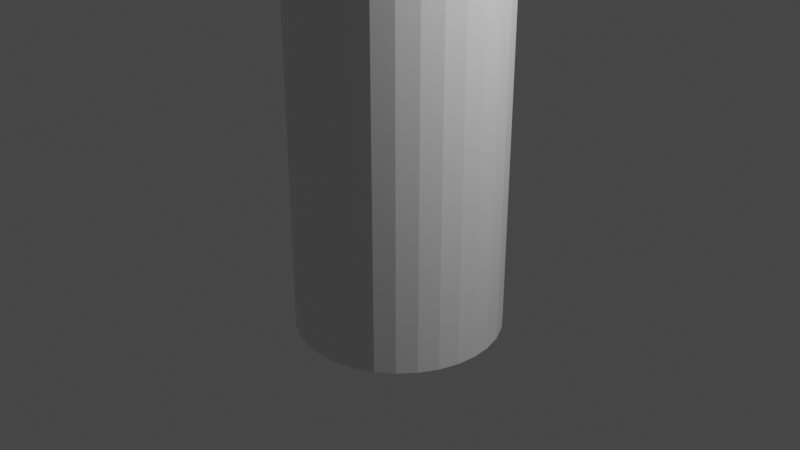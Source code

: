 # Source: bucket.blend  (saved by Blender 3.1.7; exported with 4.5.12 LTS)
import bpy
from mathutils import Matrix  # noqa: F401  (used for matrix-valued properties, if any)

bpy.ops.wm.read_factory_settings(use_empty=True)
scene = bpy.context.scene
scene.name = 'Scene'

# ---- collections
col_collection = bpy.data.collections.new('Collection'); scene.collection.children.link(col_collection)

# ---- materials (node trees are filled in below, after node groups)
mat_material = bpy.data.materials.new('Material')
mat_material.alpha_threshold = 0.0
mat_material.use_transparent_shadow = False
mat_material.line_color = (0.0, 0.0, 0.0, 1.0)

# ---- material node trees
mat_material.use_nodes = True; mat_material.node_tree.nodes.clear()
_N = mat_material.node_tree.nodes; _L = mat_material.node_tree.links
n0 = _N.new('ShaderNodeOutputMaterial'); n0.name = 'Material Output'; n0.location = (300, 300)
n1 = _N.new('ShaderNodeBsdfPrincipled'); n1.name = 'Principled BSDF'; n1.location = (10, 300)
n1.distribution = 'GGX'
n1.subsurface_method = 'RANDOM_WALK_SKIN'
n1.inputs[2].default_value = 0.4
n1.inputs[3].default_value = 1.45
n1.inputs[27].default_value = (0.0, 0.0, 0.0, 1.0)
n1.inputs[28].default_value = 1.0
_L.new(n1.outputs[0], n0.inputs[0])
n0.is_active_output = True

# ---- world
world_world = bpy.data.worlds.new('World'); scene.world = world_world
world_world.use_nodes = True; world_world.node_tree.nodes.clear()
_N = world_world.node_tree.nodes; _L = world_world.node_tree.links
n0 = _N.new('ShaderNodeOutputWorld'); n0.name = 'World Output'; n0.location = (300, 300)
n1 = _N.new('ShaderNodeBackground'); n1.name = 'Background'; n1.location = (10, 300)
n1.inputs[0].default_value = (0.05088, 0.05088, 0.05088, 1.0)
_L.new(n1.outputs[0], n0.inputs[0])
n0.is_active_output = True
world_world.color = (0.05088, 0.05088, 0.05088)
world_world.use_sun_shadow = False
world_world.sun_shadow_jitter_overblur = 0.0

# ---- cameras
cam_camera = bpy.data.cameras.new('Camera')
cam_camera.clip_end = 100.0
cam_camera.ortho_scale = 7.314

# ---- lights
light_light = bpy.data.lights.new('Light', 'POINT')
light_light.transmission_factor = 0.0
light_light.energy = 1000.0
light_light.shadow_soft_size = 0.1
light_light.shadow_maximum_resolution = 0.006
light_light.use_absolute_resolution = True

# ---- meshes
me_cube = bpy.data.meshes.new('Cube')
me_cube.from_pydata([(0.3827, 0.9239, 22.34), (0.3827, 0.9239, -1.141), (0.1951, 0.9808, 22.34), (0.1951, 0.9808, -1.141), (0.0, 1.0, 22.34), (0.0, 1.0, -1.141), (0.5556, 0.8315, -1.141), (0.5556, 0.8315, 22.34), (0.7071, 0.7071, -1.141), (0.7071, 0.7071, 22.34), (0.8315, 0.5556, -1.141), (0.8315, 0.5556, 22.34), (0.9239, 0.3827, -1.141), (0.9239, 0.3827, 22.34), (0.9808, 0.1951, -1.141), (0.9808, 0.1951, 22.34), (1.0, -4.371e-08, -1.141), (1.0, -4.371e-08, 22.34), (0.9808, -0.1951, -1.141), (0.9808, -0.1951, 22.34), (0.9239, -0.3827, -1.141), (0.9239, -0.3827, 22.34), (0.8315, -0.5556, -1.141), (0.8315, -0.5556, 22.34), (0.7071, -0.7071, -1.141), (0.7071, -0.7071, 22.34), (0.5556, -0.8315, -1.141), (0.5556, -0.8315, 22.34), (0.3827, -0.9239, -1.141), (0.3827, -0.9239, 22.34), (0.1951, -0.9808, -1.141), (0.1951, -0.9808, 22.34), (-8.742e-08, -1.0, -1.141), (-8.742e-08, -1.0, 22.34), (-0.1951, -0.9808, -1.141), (-0.1951, -0.9808, 22.34), (-0.3827, -0.9239, -1.141), (-0.3827, -0.9239, 22.34), (-0.5556, -0.8315, -1.141), (-0.5556, -0.8315, 22.34), (-0.7071, -0.7071, -1.141), (-0.7071, -0.7071, 22.34), (-0.8315, -0.5556, -1.141), (-0.8315, -0.5556, 22.34), (-0.9239, -0.3827, -1.141), (-0.9239, -0.3827, 22.34), (-0.9808, -0.1951, -1.141), (-0.9808, -0.1951, 22.34), (-1.0, 1.192e-08, -1.141), (-1.0, 1.192e-08, 22.34), (-0.9808, 0.1951, -1.141), (-0.9808, 0.1951, 22.34), (-0.9239, 0.3827, -1.141), (-0.9239, 0.3827, 22.34), (-0.8315, 0.5556, -1.141), (-0.8315, 0.5556, 22.34), (-0.7071, 0.7071, -1.141), (-0.7071, 0.7071, 22.34), (-0.5556, 0.8315, -1.141), (-0.5556, 0.8315, 22.34), (-0.3827, 0.9239, -1.141), (-0.3827, 0.9239, 22.34), (-0.1951, 0.9808, -1.141), (-0.1951, 0.9808, 22.34), (0.4178, 1.009, 22.34), (0.4178, 1.009, -1.086), (0.213, 1.071, 22.34), (0.213, 1.071, -1.086), (1.593e-08, 1.092, 22.34), (9.18e-09, 1.092, -1.086), (0.6065, 0.9077, -1.086), (0.6065, 0.9077, 22.34), (0.772, 0.772, -1.086), (0.772, 0.772, 22.34), (0.9077, 0.6065, -1.086), (0.9077, 0.6065, 22.34), (1.009, 0.4178, -1.086), (1.009, 0.4178, 22.34), (1.071, 0.213, -1.086), (1.071, 0.213, 22.34), (1.092, -4.633e-08, -1.086), (1.092, -4.633e-08, 22.34), (1.071, -0.213, -1.086), (1.071, -0.213, 22.34), (1.009, -0.4178, -1.086), (1.009, -0.4178, 22.34), (0.9077, -0.6065, -1.086), (0.9077, -0.6065, 22.34), (0.772, -0.772, -1.086), (0.772, -0.772, 22.34), (0.6065, -0.9077, -1.086), (0.6065, -0.9077, 22.34), (0.4178, -1.009, -1.086), (0.4178, -1.009, 22.34), (0.213, -1.071, -1.086), (0.213, -1.071, 22.34), (-9.514e-08, -1.092, -1.086), (-8.873e-08, -1.092, 22.34), (-0.213, -1.071, -1.086), (-0.213, -1.071, 22.34), (-0.4178, -1.009, -1.086), (-0.4178, -1.009, 22.34), (-0.6065, -0.9077, -1.086), (-0.6065, -0.9077, 22.34), (-0.772, -0.772, -1.086), (-0.772, -0.772, 22.34), (-0.9077, -0.6065, -1.086), (-0.9077, -0.6065, 22.34), (-1.009, -0.4178, -1.086), (-1.009, -0.4178, 22.34), (-1.071, -0.213, -1.086), (-1.071, -0.213, 22.34), (-1.092, 1.192e-08, -1.086), (-1.092, 1.192e-08, 22.34), (-1.071, 0.213, -1.086), (-1.071, 0.213, 22.34), (-1.009, 0.4178, -1.086), (-1.009, 0.4178, 22.34), (-0.9077, 0.6065, -1.086), (-0.9077, 0.6065, 22.34), (-0.772, 0.772, -1.086), (-0.772, 0.772, 22.34), (-0.6065, 0.9077, -1.086), (-0.6065, 0.9077, 22.34), (-0.4178, 1.009, -1.086), (-0.4178, 1.009, 22.34), (-0.213, 1.071, -1.086), (-0.213, 1.071, 22.34), (8.216e-09, 1.092, -1.141), (0.213, 1.071, -1.141), (0.4178, 1.009, -1.141), (0.6065, 0.9077, -1.141), (0.772, 0.772, -1.141), (0.9077, 0.6065, -1.141), (1.009, 0.4178, -1.141), (1.071, 0.213, -1.141), (1.092, -4.633e-08, -1.141), (1.071, -0.213, -1.141), (1.009, -0.4178, -1.141), (0.9077, -0.6065, -1.141), (0.772, -0.772, -1.141), (0.6065, -0.9077, -1.141), (0.4178, -1.009, -1.141), (0.213, -1.071, -1.141), (-9.611e-08, -1.092, -1.141), (-0.213, -1.071, -1.141), (-0.4178, -1.009, -1.141), (-0.6065, -0.9077, -1.141), (-0.772, -0.772, -1.141), (-0.9077, -0.6065, -1.141), (-1.009, -0.4178, -1.141), (-1.071, -0.213, -1.141), (-1.092, 1.192e-08, -1.141), (-1.071, 0.213, -1.141), (-1.009, 0.4178, -1.141), (-0.9077, 0.6065, -1.141), (-0.772, 0.772, -1.141), (-0.6065, 0.9077, -1.141), (-0.4178, 1.009, -1.141), (-0.213, 1.071, -1.141)], [], [(5, 3, 2, 4), (3, 1, 0, 2), (1, 6, 7, 0), (6, 8, 9, 7), (8, 10, 11, 9), (10, 12, 13, 11), (12, 14, 15, 13), (14, 16, 17, 15), (16, 18, 19, 17), (18, 20, 21, 19), (20, 22, 23, 21), (22, 24, 25, 23), (24, 26, 27, 25), (26, 28, 29, 27), (28, 30, 31, 29), (30, 32, 33, 31), (32, 34, 35, 33), (34, 36, 37, 35), (36, 38, 39, 37), (38, 40, 41, 39), (40, 42, 43, 41), (42, 44, 45, 43), (44, 46, 47, 45), (46, 48, 49, 47), (48, 50, 51, 49), (50, 52, 53, 51), (52, 54, 55, 53), (54, 56, 57, 55), (56, 58, 59, 57), (58, 60, 61, 59), (60, 62, 63, 61), (62, 5, 4, 63), (69, 68, 66, 67), (67, 66, 64, 65), (65, 64, 71, 70), (70, 71, 73, 72), (72, 73, 75, 74), (74, 75, 77, 76), (76, 77, 79, 78), (78, 79, 81, 80), (80, 81, 83, 82), (82, 83, 85, 84), (84, 85, 87, 86), (86, 87, 89, 88), (88, 89, 91, 90), (90, 91, 93, 92), (92, 93, 95, 94), (94, 95, 97, 96), (96, 97, 99, 98), (98, 99, 101, 100), (100, 101, 103, 102), (102, 103, 105, 104), (104, 105, 107, 106), (106, 107, 109, 108), (108, 109, 111, 110), (110, 111, 113, 112), (112, 113, 115, 114), (114, 115, 117, 116), (116, 117, 119, 118), (118, 119, 121, 120), (120, 121, 123, 122), (122, 123, 125, 124), (124, 125, 127, 126), (126, 127, 68, 69), (126, 69, 128, 159), (37, 39, 103, 101), (39, 41, 105, 103), (41, 43, 45, 109, 107, 105), (45, 47, 49, 113, 111, 109), (49, 51, 53, 55, 57, 121, 119, 117, 115, 113), (4, 2, 66, 68, 127, 125, 123, 121, 57, 59, 61, 63), (2, 0, 7, 9, 11, 13, 15, 79, 77, 75, 73, 71, 64, 66), (15, 17, 19, 21, 23, 25, 27, 91, 89, 87, 85, 83, 81, 79), (27, 29, 31, 33, 35, 37, 101, 99, 97, 95, 93, 91), (82, 84, 138, 137), (100, 102, 147, 146), (118, 120, 156, 155), (74, 76, 134, 133), (92, 94, 143, 142), (110, 112, 152, 151), (69, 67, 129, 128), (67, 65, 130, 129), (84, 86, 139, 138), (102, 104, 148, 147), (120, 122, 157, 156), (76, 78, 135, 134), (94, 96, 144, 143), (112, 114, 153, 152), (65, 70, 131, 130), (86, 88, 140, 139), (104, 106, 149, 148), (122, 124, 158, 157), (78, 80, 136, 135), (96, 98, 145, 144), (114, 116, 154, 153), (70, 72, 132, 131), (88, 90, 141, 140), (106, 108, 150, 149), (124, 126, 159, 158), (80, 82, 137, 136), (98, 100, 146, 145), (116, 118, 155, 154), (72, 74, 133, 132), (90, 92, 142, 141), (108, 110, 151, 150), (30, 28, 142, 143, 144, 145, 146, 147, 148, 40, 38, 36, 34, 32), (20, 18, 137, 138, 139, 140, 141, 142, 28, 26, 24, 22), (42, 40, 148, 149, 150, 151, 152, 153, 154, 155, 54, 52, 50, 48, 46, 44), (3, 5, 62, 60, 58, 56, 54, 155, 156, 157, 158, 159, 128, 129, 130, 1), (6, 1, 130, 131, 132, 133, 134, 135, 136, 137, 18, 16, 14, 12, 10, 8)])
_uv = me_cube.uv_layers.new(name='UVMap')
_uv.uv.foreach_set('vector', [1.0, 0.5, 0.9688, 0.5, 0.9688, 1.0, 1.0, 1.0, 0.9688, 0.5, 0.9375, 0.5, 0.9375, 1.0, 0.9688, 1.0, 0.9375, 0.5, 0.9062, 0.5, 0.9062, 1.0, 0.9375, 1.0, 0.9062, 0.5, 0.875, 0.5, 0.875, 1.0, 0.9062, 1.0, 0.875, 0.5, 0.8438, 0.5, 0.8438, 1.0, 0.875, 1.0, 0.8438, 0.5, 0.8125, 0.5, 0.8125, 1.0, 0.8438, 1.0, 0.8125, 0.5, 0.7812, 0.5, 0.7812, 1.0, 0.8125, 1.0, 0.7812, 0.5, 0.75, 0.5, 0.75, 1.0, 0.7812, 1.0, 0.75, 0.5, 0.7188, 0.5, 0.7188, 1.0, 0.75, 1.0, 0.7188, 0.5, 0.6875, 0.5, 0.6875, 1.0, 0.7188, 1.0, 0.6875, 0.5, 0.6562, 0.5, 0.6562, 1.0, 0.6875, 1.0, 0.6562, 0.5, 0.625, 0.5, 0.625, 1.0, 0.6562, 1.0, 0.625, 0.5, 0.5938, 0.5, 0.5938, 1.0, 0.625, 1.0, 0.5938, 0.5, 0.5625, 0.5, 0.5625, 1.0, 0.5938, 1.0, 0.5625, 0.5, 0.5312, 0.5, 0.5312, 1.0, 0.5625, 1.0, 0.5312, 0.5, 0.5, 0.5, 0.5, 1.0, 0.5312, 1.0, 0.5, 0.5, 0.4688, 0.5, 0.4688, 1.0, 0.5, 1.0, 0.4688, 0.5, 0.4375, 0.5, 0.4375, 1.0, 0.4688, 1.0, 0.4375, 0.5, 0.4062, 0.5, 0.4062, 1.0, 0.4375, 1.0, 0.4062, 0.5, 0.375, 0.5, 0.375, 1.0, 0.4062, 1.0, 0.375, 0.5, 0.3438, 0.5, 0.3438, 1.0, 0.375, 1.0, 0.3438, 0.5, 0.3125, 0.5, 0.3125, 1.0, 0.3438, 1.0, 0.3125, 0.5, 0.2812, 0.5, 0.2812, 1.0, 0.3125, 1.0, 0.2812, 0.5, 0.25, 0.5, 0.25, 1.0, 0.2812, 1.0, 0.25, 0.5, 0.2188, 0.5, 0.2188, 1.0, 0.25, 1.0, 0.2188, 0.5, 0.1875, 0.5, 0.1875, 1.0, 0.2188, 1.0, 0.1875, 0.5, 0.1562, 0.5, 0.1562, 1.0, 0.1875, 1.0, 0.1562, 0.5, 0.125, 0.5, 0.125, 1.0, 0.1562, 1.0, 0.125, 0.5, 0.09375, 0.5, 0.09375, 1.0, 0.125, 1.0, 0.09375, 0.5, 0.0625, 0.5, 0.0625, 1.0, 0.09375, 1.0, 0.0625, 0.5, 0.03125, 0.5, 0.03125, 1.0, 0.0625, 1.0, 0.03125, 0.5, 0.0, 0.5, 0.0, 1.0, 0.03125, 1.0, 1.0, 0.5, 1.0, 1.0, 0.9688, 1.0, 0.9688, 0.5, 0.9688, 0.5, 0.9688, 1.0, 0.9375, 1.0, 0.9375, 0.5, 0.9375, 0.5, 0.9375, 1.0, 0.9062, 1.0, 0.9062, 0.5, 0.9062, 0.5, 0.9062, 1.0, 0.875, 1.0, 0.875, 0.5, 0.875, 0.5, 0.875, 1.0, 0.8438, 1.0, 0.8438, 0.5, 0.8438, 0.5, 0.8438, 1.0, 0.8125, 1.0, 0.8125, 0.5, 0.8125, 0.5, 0.8125, 1.0, 0.7812, 1.0, 0.7812, 0.5, 0.7812, 0.5, 0.7812, 1.0, 0.75, 1.0, 0.75, 0.5, 0.75, 0.5, 0.75, 1.0, 0.7188, 1.0, 0.7188, 0.5, 0.7188, 0.5, 0.7188, 1.0, 0.6875, 1.0, 0.6875, 0.5, 0.6875, 0.5, 0.6875, 1.0, 0.6562, 1.0, 0.6562, 0.5, 0.6562, 0.5, 0.6562, 1.0, 0.625, 1.0, 0.625, 0.5, 0.625, 0.5, 0.625, 1.0, 0.5938, 1.0, 0.5938, 0.5, 0.5938, 0.5, 0.5938, 1.0, 0.5625, 1.0, 0.5625, 0.5, 0.5625, 0.5, 0.5625, 1.0, 0.5312, 1.0, 0.5312, 0.5, 0.5312, 0.5, 0.5312, 1.0, 0.5, 1.0, 0.5, 0.5, 0.5, 0.5, 0.5, 1.0, 0.4688, 1.0, 0.4688, 0.5, 0.4688, 0.5, 0.4688, 1.0, 0.4375, 1.0, 0.4375, 0.5, 0.4375, 0.5, 0.4375, 1.0, 0.4062, 1.0, 0.4062, 0.5, 0.4062, 0.5, 0.4062, 1.0, 0.375, 1.0, 0.375, 0.5, 0.375, 0.5, 0.375, 1.0, 0.3438, 1.0, 0.3438, 0.5, 0.3438, 0.5, 0.3438, 1.0, 0.3125, 1.0, 0.3125, 0.5, 0.3125, 0.5, 0.3125, 1.0, 0.2812, 1.0, 0.2812, 0.5, 0.2812, 0.5, 0.2812, 1.0, 0.25, 1.0, 0.25, 0.5, 0.25, 0.5, 0.25, 1.0, 0.2188, 1.0, 0.2188, 0.5, 0.2188, 0.5, 0.2188, 1.0, 0.1875, 1.0, 0.1875, 0.5, 0.1875, 0.5, 0.1875, 1.0, 0.1562, 1.0, 0.1562, 0.5, 0.1562, 0.5, 0.1562, 1.0, 0.125, 1.0, 0.125, 0.5, 0.125, 0.5, 0.125, 1.0, 0.09375, 1.0, 0.09375, 0.5, 0.09375, 0.5, 0.09375, 1.0, 0.0625, 1.0, 0.0625, 0.5, 0.0625, 0.5, 0.0625, 1.0, 0.03125, 1.0, 0.03125, 0.5, 0.03125, 0.5, 0.03125, 1.0, 0.0, 1.0, 0.0, 0.5, 0.03125, 0.5, 0.0, 0.5, 0.0, 0.5, 0.03125, 0.5, 0.4375, 1.0, 0.4062, 1.0, 0.4062, 1.0, 0.4375, 1.0, 0.4062, 1.0, 0.375, 1.0, 0.375, 1.0, 0.4062, 1.0, 0.375, 1.0, 0.3438, 1.0, 0.3125, 1.0, 0.3125, 1.0, 0.3438, 1.0, 0.375, 1.0, 0.3125, 1.0, 0.2812, 1.0, 0.25, 1.0, 0.25, 1.0, 0.2812, 1.0, 0.3125, 1.0, 0.25, 1.0, 0.2188, 1.0, 0.1875, 1.0, 0.1562, 1.0, 0.125, 1.0, 0.125, 1.0, 0.1562, 1.0, 0.1875, 1.0, 0.2188, 1.0, 0.25, 1.0, 0.0, 1.0, 0.9688, 1.0, 0.9688, 1.0, 0.0, 1.0, 0.03125, 1.0, 0.0625, 1.0, 0.09375, 1.0, 0.125, 1.0, 0.125, 1.0, 0.09375, 1.0, 0.0625, 1.0, 0.03125, 1.0, 0.9688, 1.0, 0.9375, 1.0, 0.9062, 1.0, 0.875, 1.0, 0.8438, 1.0, 0.8125, 1.0, 0.7812, 1.0, 0.7812, 1.0, 0.8125, 1.0, 0.8438, 1.0, 0.875, 1.0, 0.9062, 1.0, 0.9375, 1.0, 0.9688, 1.0, 0.7812, 1.0, 0.75, 1.0, 0.7188, 1.0, 0.6875, 1.0, 0.6562, 1.0, 0.625, 1.0, 0.5938, 1.0, 0.5938, 1.0, 0.625, 1.0, 0.6562, 1.0, 0.6875, 1.0, 0.7188, 1.0, 0.75, 1.0, 0.7812, 1.0, 0.5938, 1.0, 0.5625, 1.0, 0.5312, 1.0, 0.5, 1.0, 0.4688, 1.0, 0.4375, 1.0, 0.4375, 1.0, 0.4688, 1.0, 0.5, 1.0, 0.5312, 1.0, 0.5625, 1.0, 0.5938, 1.0, 0.7188, 0.5, 0.6875, 0.5, 0.6875, 0.5, 0.7188, 0.5, 0.4375, 0.5, 0.4062, 0.5, 0.4062, 0.5, 0.4375, 0.5, 0.1562, 0.5, 0.125, 0.5, 0.125, 0.5, 0.1562, 0.5, 0.8438, 0.5, 0.8125, 0.5, 0.8125, 0.5, 0.8438, 0.5, 0.5625, 0.5, 0.5312, 0.5, 0.5312, 0.5, 0.5625, 0.5, 0.2812, 0.5, 0.25, 0.5, 0.25, 0.5, 0.2812, 0.5, 1.0, 0.5, 0.9688, 0.5, 0.9688, 0.5, 1.0, 0.5, 0.9688, 0.5, 0.9375, 0.5, 0.9375, 0.5, 0.9688, 0.5, 0.6875, 0.5, 0.6562, 0.5, 0.6562, 0.5, 0.6875, 0.5, 0.4062, 0.5, 0.375, 0.5, 0.375, 0.5, 0.4062, 0.5, 0.125, 0.5, 0.09375, 0.5, 0.09375, 0.5, 0.125, 0.5, 0.8125, 0.5, 0.7812, 0.5, 0.7812, 0.5, 0.8125, 0.5, 0.5312, 0.5, 0.5, 0.5, 0.5, 0.5, 0.5312, 0.5, 0.25, 0.5, 0.2188, 0.5, 0.2188, 0.5, 0.25, 0.5, 0.9375, 0.5, 0.9062, 0.5, 0.9062, 0.5, 0.9375, 0.5, 0.6562, 0.5, 0.625, 0.5, 0.625, 0.5, 0.6562, 0.5, 0.375, 0.5, 0.3438, 0.5, 0.3438, 0.5, 0.375, 0.5, 0.09375, 0.5, 0.0625, 0.5, 0.0625, 0.5, 0.09375, 0.5, 0.7812, 0.5, 0.75, 0.5, 0.75, 0.5, 0.7812, 0.5, 0.5, 0.5, 0.4688, 0.5, 0.4688, 0.5, 0.5, 0.5, 0.2188, 0.5, 0.1875, 0.5, 0.1875, 0.5, 0.2188, 0.5, 0.9062, 0.5, 0.875, 0.5, 0.875, 0.5, 0.9062, 0.5, 0.625, 0.5, 0.5938, 0.5, 0.5938, 0.5, 0.625, 0.5, 0.3438, 0.5, 0.3125, 0.5, 0.3125, 0.5, 0.3438, 0.5, 0.0625, 0.5, 0.03125, 0.5, 0.03125, 0.5, 0.0625, 0.5, 0.75, 0.5, 0.7188, 0.5, 0.7188, 0.5, 0.75, 0.5, 0.4688, 0.5, 0.4375, 0.5, 0.4375, 0.5, 0.4688, 0.5, 0.1875, 0.5, 0.1562, 0.5, 0.1562, 0.5, 0.1875, 0.5, 0.875, 0.5, 0.8438, 0.5, 0.8438, 0.5, 0.875, 0.5, 0.5938, 0.5, 0.5625, 0.5, 0.5625, 0.5, 0.5938, 0.5, 0.3125, 0.5, 0.2812, 0.5, 0.2812, 0.5, 0.3125, 0.5, 0.5312, 0.5, 0.5625, 0.5, 0.5625, 0.5, 0.5312, 0.5, 0.5, 0.5, 0.4688, 0.5, 0.4375, 0.5, 0.4062, 0.5, 0.375, 0.5, 0.375, 0.5, 0.4062, 0.5, 0.4375, 0.5, 0.4688, 0.5, 0.5, 0.5, 0.6875, 0.5, 0.7188, 0.5, 0.7188, 0.5, 0.6875, 0.5, 0.6562, 0.5, 0.625, 0.5, 0.5938, 0.5, 0.5625, 0.5, 0.5625, 0.5, 0.5938, 0.5, 0.625, 0.5, 0.6562, 0.5, 0.3438, 0.5, 0.375, 0.5, 0.375, 0.5, 0.3438, 0.5, 0.3125, 0.5, 0.2812, 0.5, 0.25, 0.5, 0.2188, 0.5, 0.1875, 0.5, 0.1562, 0.5, 0.1562, 0.5, 0.1875, 0.5, 0.2188, 0.5, 0.25, 0.5, 0.2812, 0.5, 0.3125, 0.5, 0.9688, 0.5, 0.0, 0.5, 0.03125, 0.5, 0.0625, 0.5, 0.09375, 0.5, 0.125, 0.5, 0.1562, 0.5, 0.1562, 0.5, 0.125, 0.5, 0.09375, 0.5, 0.0625, 0.5, 0.03125, 0.5, 1.0, 0.5, 0.9688, 0.5, 0.9375, 0.5, 0.9375, 0.5, 0.9062, 0.5, 0.9375, 0.5, 0.9375, 0.5, 0.9062, 0.5, 0.875, 0.5, 0.8438, 0.5, 0.8125, 0.5, 0.7812, 0.5, 0.75, 0.5, 0.7188, 0.5, 0.7188, 0.5, 0.75, 0.5, 0.7812, 0.5, 0.8125, 0.5, 0.8438, 0.5, 0.875, 0.5])
me_cube.materials.append(mat_material)
me_cube.use_remesh_preserve_volume = False
me_cube.use_remesh_preserve_attributes = False
me_cube.use_mirror_vertex_groups = False
me_cube.update()

# ---- objects
ob_cube = bpy.data.objects.new('Cube', me_cube)
ob_light = bpy.data.objects.new('Light', light_light)
ob_camera = bpy.data.objects.new('Camera', cam_camera)

# ---- transforms, parenting, visibility, modifiers, constraints
ob_cube.location = (0.0, 0.0, 0.0)
ob_cube.lock_rotations_4d = False
ob_cube.empty_display_type = 'ARROWS'
ob_cube.lineart.crease_threshold = 0.0
ob_light.location = (4.076, 1.005, 5.904)
ob_light.rotation_euler = (0.6503, 0.05522, 1.866)
ob_light.lock_rotations_4d = False
ob_light.empty_display_type = 'ARROWS'
ob_light.color = (0.0, 0.0, 0.0, 0.0)
ob_light.lineart.crease_threshold = 0.0
ob_camera.location = (7.359, -6.926, 4.958)
ob_camera.rotation_euler = (1.109, 0.0, 0.8149)
ob_camera.lock_rotations_4d = False
ob_camera.empty_display_type = 'ARROWS'
ob_camera.color = (0.0, 0.0, 0.0, 0.0)
ob_camera.display_type = 'WIRE'
ob_camera.lineart.crease_threshold = 0.0

# ---- collection membership
col_collection.objects.link(ob_cube)
col_collection.objects.link(ob_light)
col_collection.objects.link(ob_camera)

# ---- scene / render settings (as saved in the file)
scene.camera = ob_camera
scene.frame_start = 1; scene.frame_end = 250; scene.frame_set(1)
scene.render.engine = 'BLENDER_EEVEE_NEXT'
scene.cycles.sampling_pattern = 'TABULATED_SOBOL'
scene.cycles.use_light_tree = False
scene.view_settings.view_transform = 'Filmic'
bpy.context.view_layer.update()
